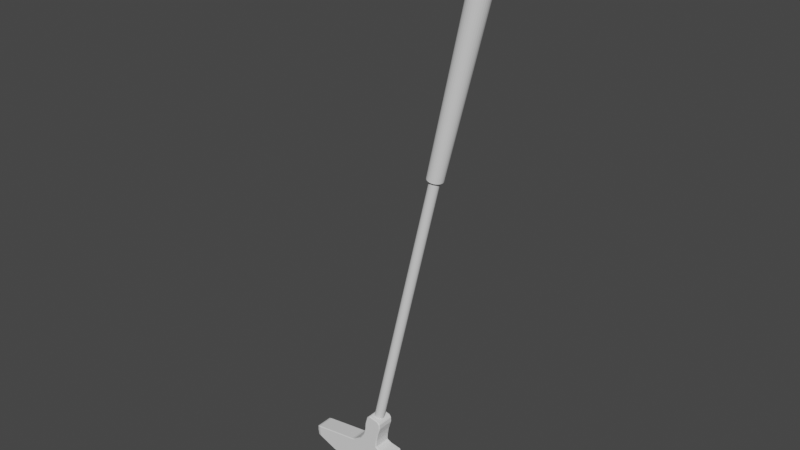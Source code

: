 # Source: mini_golf_club.blend  (saved by Blender 3.6.11; exported with 4.5.12 LTS)
import bpy
from mathutils import Matrix  # noqa: F401  (used for matrix-valued properties, if any)

bpy.ops.wm.read_factory_settings(use_empty=True)
scene = bpy.context.scene
scene.name = 'Scene'

# ---- collections
col_collection = bpy.data.collections.new('Collection'); scene.collection.children.link(col_collection)

# ---- world
world_world = bpy.data.worlds.new('World'); scene.world = world_world
world_world.use_nodes = True; world_world.node_tree.nodes.clear()
_N = world_world.node_tree.nodes; _L = world_world.node_tree.links
n0 = _N.new('ShaderNodeOutputWorld'); n0.name = 'World Output'; n0.location = (300, 300)
n1 = _N.new('ShaderNodeBackground'); n1.name = 'Background'; n1.location = (10, 300)
n1.inputs[0].default_value = (0.05088, 0.05088, 0.05088, 1.0)
_L.new(n1.outputs[0], n0.inputs[0])
n0.is_active_output = True
world_world.color = (0.05088, 0.05088, 0.05088)
world_world.use_sun_shadow = False
world_world.sun_shadow_jitter_overblur = 0.0

# ---- meshes
me_cylinder = bpy.data.meshes.new('Cylinder')
me_cylinder.from_pydata([(-6.48, 0.6127, -27.89), (1.554, 0.6127, 6.284), (-6.363, 0.601, -27.91), (1.672, 0.601, 6.262), (-6.251, 0.5661, -27.93), (1.785, 0.5661, 6.242), (-6.147, 0.5095, -27.95), (1.889, 0.5095, 6.223), (-6.056, 0.4333, -27.97), (1.98, 0.4333, 6.206), (-5.981, 0.3404, -27.99), (2.055, 0.3404, 6.192), (-5.926, 0.2345, -28.0), (2.111, 0.2345, 6.182), (-5.892, 0.1195, -28.01), (2.145, 0.1195, 6.176), (-5.88, -8.882e-16, -28.01), (2.157, 0.0, 6.174), (-5.892, -0.1195, -28.01), (2.145, -0.1195, 6.176), (-5.926, -0.2345, -28.0), (2.111, -0.2345, 6.182), (-5.981, -0.3404, -27.99), (2.055, -0.3404, 6.192), (-6.056, -0.4333, -27.97), (1.98, -0.4333, 6.206), (-6.147, -0.5095, -27.95), (1.889, -0.5095, 6.223), (-6.251, -0.5661, -27.93), (1.785, -0.5661, 6.242), (-6.363, -0.601, -27.91), (1.672, -0.601, 6.262), (-6.48, -0.6127, -27.89), (1.554, -0.6127, 6.284), (-6.597, -0.601, -27.86), (1.436, -0.601, 6.305), (-6.71, -0.5661, -27.84), (1.323, -0.5661, 6.326), (-6.814, -0.5095, -27.82), (1.219, -0.5095, 6.345), (-6.905, -0.4333, -27.8), (1.128, -0.4333, 6.362), (-6.979, -0.3404, -27.78), (1.053, -0.3404, 6.375), (-7.035, -0.2345, -27.77), (0.997, -0.2345, 6.385), (-7.069, -0.1195, -27.77), (0.9627, -0.1195, 6.392), (-7.081, -8.882e-16, -27.76), (0.9511, 0.0, 6.394), (-7.069, 0.1195, -27.77), (0.9627, 0.1195, 6.392), (-7.035, 0.2345, -27.77), (0.997, 0.2345, 6.385), (-6.979, 0.3404, -27.78), (1.053, 0.3404, 6.375), (-6.905, 0.4333, -27.8), (1.128, 0.4333, 6.362), (-6.814, 0.5095, -27.82), (1.219, 0.5095, 6.345), (-6.71, 0.5661, -27.84), (1.323, 0.5661, 6.326), (-6.597, 0.601, -27.86), (1.436, 0.601, 6.305), (8.562, 1.134, 34.64), (8.552, 1.358, 34.4), (8.286, 1.384, 34.45), (8.34, 1.156, 34.68), (8.775, 1.068, 34.6), (8.808, 1.279, 34.36), (8.972, 0.9613, 34.56), (9.043, 1.151, 34.31), (9.144, 0.8175, 34.53), (9.249, 0.9789, 34.28), (9.286, 0.6423, 34.5), (9.419, 0.7691, 34.25), (9.391, 0.4424, 34.49), (9.545, 0.5298, 34.22), (9.456, 0.2256, 34.47), (9.622, 0.2701, 34.21), (9.477, 1.043e-07, 34.47), (9.648, 9.792e-08, 34.2), (9.456, -0.2256, 34.47), (9.622, -0.2701, 34.21), (9.391, -0.4424, 34.49), (9.545, -0.5298, 34.22), (9.286, -0.6423, 34.5), (9.419, -0.7691, 34.25), (9.144, -0.8175, 34.53), (9.249, -0.9789, 34.28), (8.972, -0.9613, 34.56), (9.043, -1.151, 34.31), (8.775, -1.068, 34.6), (8.808, -1.279, 34.36), (8.562, -1.134, 34.64), (8.552, -1.358, 34.4), (8.34, -1.156, 34.68), (8.286, -1.384, 34.45), (8.118, -1.134, 34.72), (8.021, -1.358, 34.5), (7.905, -1.068, 34.76), (7.765, -1.279, 34.55), (7.708, -0.9613, 34.79), (7.53, -1.151, 34.59), (7.536, -0.8175, 34.82), (7.323, -0.9789, 34.63), (7.394, -0.6423, 34.85), (7.154, -0.7691, 34.66), (7.289, -0.4424, 34.87), (7.028, -0.5298, 34.68), (7.225, -0.2256, 34.88), (6.951, -0.2701, 34.7), (7.203, 1.006e-07, 34.89), (6.925, 9.792e-08, 34.7), (7.225, 0.2256, 34.88), (6.951, 0.2701, 34.7), (7.289, 0.4424, 34.87), (7.028, 0.5298, 34.68), (7.394, 0.6423, 34.85), (7.154, 0.7691, 34.66), (7.536, 0.8175, 34.82), (7.323, 0.9789, 34.63), (7.708, 0.9613, 34.79), (7.53, 1.151, 34.59), (7.905, 1.068, 34.76), (7.765, 1.279, 34.55), (8.118, 1.134, 34.72), (8.021, 1.358, 34.5), (1.771, 0.9564, 6.373), (1.716, 0.8293, 6.254), (1.554, 0.8456, 6.284), (1.583, 0.9752, 6.408), (1.951, 0.9009, 6.34), (1.872, 0.7812, 6.226), (2.116, 0.8108, 6.31), (2.016, 0.7031, 6.199), (2.262, 0.6896, 6.284), (2.142, 0.5979, 6.176), (2.381, 0.5418, 6.262), (2.246, 0.4698, 6.157), (2.47, 0.3732, 6.246), (2.322, 0.3236, 6.143), (2.524, 0.1902, 6.236), (2.37, 0.165, 6.135), (2.543, 2.513e-09, 6.232), (2.386, 1.351e-09, 6.132), (2.524, -0.1902, 6.236), (2.37, -0.165, 6.135), (2.47, -0.3732, 6.246), (2.322, -0.3236, 6.143), (2.381, -0.5418, 6.262), (2.246, -0.4698, 6.157), (2.262, -0.6896, 6.284), (2.142, -0.5979, 6.176), (2.116, -0.8108, 6.31), (2.016, -0.7031, 6.199), (1.951, -0.9009, 6.34), (1.872, -0.7812, 6.226), (1.771, -0.9564, 6.373), (1.716, -0.8293, 6.254), (1.583, -0.9752, 6.408), (1.554, -0.8456, 6.284), (1.396, -0.9564, 6.442), (1.392, -0.8293, 6.313), (1.216, -0.9009, 6.475), (1.236, -0.7812, 6.342), (1.051, -0.8108, 6.505), (1.092, -0.7031, 6.368), (0.9052, -0.6896, 6.531), (0.9657, -0.5979, 6.391), (0.7859, -0.5418, 6.553), (0.8623, -0.4698, 6.41), (0.6972, -0.3732, 6.569), (0.7854, -0.3236, 6.424), (0.6426, -0.1902, 6.579), (0.7381, -0.165, 6.433), (0.6242, 2.513e-09, 6.583), (0.7221, 1.351e-09, 6.436), (0.6426, 0.1902, 6.579), (0.7381, 0.165, 6.433), (0.6972, 0.3732, 6.569), (0.7854, 0.3236, 6.424), (0.7859, 0.5418, 6.553), (0.8623, 0.4698, 6.41), (0.9052, 0.6896, 6.531), (0.9657, 0.5979, 6.391), (1.051, 0.8108, 6.505), (1.092, 0.7031, 6.368), (1.216, 0.9009, 6.475), (1.236, 0.7812, 6.342), (1.396, 0.9564, 6.442), (1.392, 0.8293, 6.313)], [], [(0, 1, 3, 2), (2, 3, 5, 4), (4, 5, 7, 6), (6, 7, 9, 8), (8, 9, 11, 10), (10, 11, 13, 12), (12, 13, 15, 14), (14, 15, 17, 16), (16, 17, 19, 18), (18, 19, 21, 20), (20, 21, 23, 22), (22, 23, 25, 24), (24, 25, 27, 26), (26, 27, 29, 28), (28, 29, 31, 30), (30, 31, 33, 32), (32, 33, 35, 34), (34, 35, 37, 36), (36, 37, 39, 38), (38, 39, 41, 40), (40, 41, 43, 42), (42, 43, 45, 44), (44, 45, 47, 46), (46, 47, 49, 48), (48, 49, 51, 50), (50, 51, 53, 52), (52, 53, 55, 54), (54, 55, 57, 56), (56, 57, 59, 58), (58, 59, 61, 60), (136, 134, 71, 73), (60, 61, 63, 62), (62, 63, 1, 0), (0, 2, 4, 6, 8, 10, 12, 14, 16, 18, 20, 22, 24, 26, 28, 30, 32, 34, 36, 38, 40, 42, 44, 46, 48, 50, 52, 54, 56, 58, 60, 62), (172, 170, 107, 109), (154, 152, 89, 91), (170, 168, 105, 107), (190, 188, 125, 127), (146, 144, 81, 83), (164, 162, 99, 101), (182, 180, 117, 119), (138, 136, 73, 75), (156, 154, 91, 93), (174, 172, 109, 111), (148, 146, 83, 85), (166, 164, 101, 103), (184, 182, 119, 121), (140, 138, 75, 77), (158, 156, 93, 95), (176, 174, 111, 113), (132, 128, 65, 69), (134, 132, 69, 71), (150, 148, 85, 87), (168, 166, 103, 105), (186, 184, 121, 123), (142, 140, 77, 79), (160, 158, 95, 97), (178, 176, 113, 115), (3, 1, 130, 129), (152, 150, 87, 89), (43, 41, 169, 171), (188, 186, 123, 125), (144, 142, 79, 81), (162, 160, 97, 99), (180, 178, 115, 117), (131, 190, 127, 66), (17, 15, 143, 145), (45, 43, 171, 173), (19, 17, 145, 147), (47, 45, 173, 175), (21, 19, 147, 149), (49, 47, 175, 177), (23, 21, 149, 151), (51, 49, 177, 179), (25, 23, 151, 153), (53, 51, 179, 181), (27, 25, 153, 155), (55, 53, 181, 183), (29, 27, 155, 157), (57, 55, 183, 185), (31, 29, 157, 159), (64, 67, 126, 124, 122, 120, 118, 116, 114, 112, 110, 108, 106, 104, 102, 100, 98, 96, 94, 92, 90, 88, 86, 84, 82, 80, 78, 76, 74, 72, 70, 68), (59, 57, 185, 187), (33, 31, 159, 161), (1, 63, 191, 130), (61, 59, 187, 189), (35, 33, 161, 163), (9, 7, 135, 137), (63, 61, 189, 191), (37, 35, 163, 165), (11, 9, 137, 139), (39, 37, 165, 167), (13, 11, 139, 141), (7, 5, 133, 135), (41, 39, 167, 169), (15, 13, 141, 143), (65, 66, 67, 64), (69, 65, 64, 68), (71, 69, 68, 70), (73, 71, 70, 72), (75, 73, 72, 74), (77, 75, 74, 76), (79, 77, 76, 78), (81, 79, 78, 80), (83, 81, 80, 82), (85, 83, 82, 84), (87, 85, 84, 86), (89, 87, 86, 88), (91, 89, 88, 90), (93, 91, 90, 92), (95, 93, 92, 94), (97, 95, 94, 96), (99, 97, 96, 98), (101, 99, 98, 100), (103, 101, 100, 102), (105, 103, 102, 104), (107, 105, 104, 106), (109, 107, 106, 108), (111, 109, 108, 110), (113, 111, 110, 112), (115, 113, 112, 114), (117, 115, 114, 116), (119, 117, 116, 118), (121, 119, 118, 120), (123, 121, 120, 122), (125, 123, 122, 124), (127, 125, 124, 126), (66, 127, 126, 67), (5, 3, 129, 133), (129, 130, 131, 128), (133, 129, 128, 132), (135, 133, 132, 134), (137, 135, 134, 136), (139, 137, 136, 138), (141, 139, 138, 140), (143, 141, 140, 142), (145, 143, 142, 144), (147, 145, 144, 146), (149, 147, 146, 148), (151, 149, 148, 150), (153, 151, 150, 152), (155, 153, 152, 154), (157, 155, 154, 156), (159, 157, 156, 158), (161, 159, 158, 160), (163, 161, 160, 162), (165, 163, 162, 164), (167, 165, 164, 166), (169, 167, 166, 168), (171, 169, 168, 170), (173, 171, 170, 172), (175, 173, 172, 174), (177, 175, 174, 176), (179, 177, 176, 178), (181, 179, 178, 180), (183, 181, 180, 182), (185, 183, 182, 184), (187, 185, 184, 186), (189, 187, 186, 188), (191, 189, 188, 190), (130, 191, 190, 131), (128, 131, 66, 65)])
_uv = me_cylinder.uv_layers.new(name='UVMap')
_uv.uv.foreach_set('vector', [1.0, 0.5, 1.0, 1.0, 0.9688, 1.0, 0.9688, 0.5, 0.9688, 0.5, 0.9688, 1.0, 0.9375, 1.0, 0.9375, 0.5, 0.9375, 0.5, 0.9375, 1.0, 0.9062, 1.0, 0.9062, 0.5, 0.9062, 0.5, 0.9062, 1.0, 0.875, 1.0, 0.875, 0.5, 0.875, 0.5, 0.875, 1.0, 0.8438, 1.0, 0.8438, 0.5, 0.8438, 0.5, 0.8438, 1.0, 0.8125, 1.0, 0.8125, 0.5, 0.8125, 0.5, 0.8125, 1.0, 0.7812, 1.0, 0.7812, 0.5, 0.7812, 0.5, 0.7812, 1.0, 0.75, 1.0, 0.75, 0.5, 0.75, 0.5, 0.75, 1.0, 0.7188, 1.0, 0.7188, 0.5, 0.7188, 0.5, 0.7188, 1.0, 0.6875, 1.0, 0.6875, 0.5, 0.6875, 0.5, 0.6875, 1.0, 0.6562, 1.0, 0.6562, 0.5, 0.6562, 0.5, 0.6562, 1.0, 0.625, 1.0, 0.625, 0.5, 0.625, 0.5, 0.625, 1.0, 0.5938, 1.0, 0.5938, 0.5, 0.5938, 0.5, 0.5938, 1.0, 0.5625, 1.0, 0.5625, 0.5, 0.5625, 0.5, 0.5625, 1.0, 0.5312, 1.0, 0.5312, 0.5, 0.5312, 0.5, 0.5312, 1.0, 0.5, 1.0, 0.5, 0.5, 0.5, 0.5, 0.5, 1.0, 0.4688, 1.0, 0.4688, 0.5, 0.4688, 0.5, 0.4688, 1.0, 0.4375, 1.0, 0.4375, 0.5, 0.4375, 0.5, 0.4375, 1.0, 0.4062, 1.0, 0.4062, 0.5, 0.4062, 0.5, 0.4062, 1.0, 0.375, 1.0, 0.375, 0.5, 0.375, 0.5, 0.375, 1.0, 0.3438, 1.0, 0.3438, 0.5, 0.3438, 0.5, 0.3438, 1.0, 0.3125, 1.0, 0.3125, 0.5, 0.3125, 0.5, 0.3125, 1.0, 0.2812, 1.0, 0.2812, 0.5, 0.2812, 0.5, 0.2812, 1.0, 0.25, 1.0, 0.25, 0.5, 0.25, 0.5, 0.25, 1.0, 0.2188, 1.0, 0.2188, 0.5, 0.2188, 0.5, 0.2188, 1.0, 0.1875, 1.0, 0.1875, 0.5, 0.1875, 0.5, 0.1875, 1.0, 0.1562, 1.0, 0.1562, 0.5, 0.1562, 0.5, 0.1562, 1.0, 0.125, 1.0, 0.125, 0.5, 0.125, 0.5, 0.125, 1.0, 0.09375, 1.0, 0.09375, 0.5, 0.09375, 0.5, 0.09375, 1.0, 0.0625, 1.0, 0.0625, 0.5, 0.875, 1.0, 0.9062, 1.0, 0.9062, 1.0, 0.875, 1.0, 0.0625, 0.5, 0.0625, 1.0, 0.03125, 1.0, 0.03125, 0.5, 0.03125, 0.5, 0.03125, 1.0, 0.0, 1.0, 0.0, 0.5, 0.75, 0.49, 0.7968, 0.4854, 0.8418, 0.4717, 0.8833, 0.4496, 0.9197, 0.4197, 0.9496, 0.3833, 0.9717, 0.3418, 0.9854, 0.2968, 0.99, 0.25, 0.9854, 0.2032, 0.9717, 0.1582, 0.9496, 0.1167, 0.9197, 0.08029, 0.8833, 0.05045, 0.8418, 0.02827, 0.7968, 0.01461, 0.75, 0.01, 0.7032, 0.01461, 0.6582, 0.02827, 0.6167, 0.05045, 0.5803, 0.08029, 0.5504, 0.1167, 0.5283, 0.1582, 0.5146, 0.2032, 0.51, 0.25, 0.5146, 0.2968, 0.5283, 0.3418, 0.5504, 0.3833, 0.5803, 0.4197, 0.6167, 0.4496, 0.6582, 0.4717, 0.7032, 0.4854, 0.3125, 1.0, 0.3438, 1.0, 0.3438, 1.0, 0.3125, 1.0, 0.5938, 1.0, 0.625, 1.0, 0.625, 1.0, 0.5938, 1.0, 0.3438, 1.0, 0.375, 1.0, 0.375, 1.0, 0.3438, 1.0, 0.03125, 1.0, 0.0625, 1.0, 0.0625, 1.0, 0.03125, 1.0, 0.7188, 1.0, 0.75, 1.0, 0.75, 1.0, 0.7188, 1.0, 0.4375, 1.0, 0.4688, 1.0, 0.4688, 1.0, 0.4375, 1.0, 0.1562, 1.0, 0.1875, 1.0, 0.1875, 1.0, 0.1562, 1.0, 0.8438, 1.0, 0.875, 1.0, 0.875, 1.0, 0.8438, 1.0, 0.5625, 1.0, 0.5938, 1.0, 0.5938, 1.0, 0.5625, 1.0, 0.2812, 1.0, 0.3125, 1.0, 0.3125, 1.0, 0.2812, 1.0, 0.6875, 1.0, 0.7188, 1.0, 0.7188, 1.0, 0.6875, 1.0, 0.4062, 1.0, 0.4375, 1.0, 0.4375, 1.0, 0.4062, 1.0, 0.125, 1.0, 0.1562, 1.0, 0.1562, 1.0, 0.125, 1.0, 0.8125, 1.0, 0.8438, 1.0, 0.8438, 1.0, 0.8125, 1.0, 0.5312, 1.0, 0.5625, 1.0, 0.5625, 1.0, 0.5312, 1.0, 0.25, 1.0, 0.2812, 1.0, 0.2812, 1.0, 0.25, 1.0, 0.9375, 1.0, 0.9688, 1.0, 0.9688, 1.0, 0.9375, 1.0, 0.9062, 1.0, 0.9375, 1.0, 0.9375, 1.0, 0.9062, 1.0, 0.6562, 1.0, 0.6875, 1.0, 0.6875, 1.0, 0.6562, 1.0, 0.375, 1.0, 0.4062, 1.0, 0.4062, 1.0, 0.375, 1.0, 0.09375, 1.0, 0.125, 1.0, 0.125, 1.0, 0.09375, 1.0, 0.7812, 1.0, 0.8125, 1.0, 0.8125, 1.0, 0.7812, 1.0, 0.5, 1.0, 0.5312, 1.0, 0.5312, 1.0, 0.5, 1.0, 0.2188, 1.0, 0.25, 1.0, 0.25, 1.0, 0.2188, 1.0, 0.9688, 1.0, 1.0, 1.0, 1.0, 1.0, 0.9688, 1.0, 0.625, 1.0, 0.6562, 1.0, 0.6562, 1.0, 0.625, 1.0, 0.3438, 1.0, 0.375, 1.0, 0.375, 1.0, 0.3438, 1.0, 0.0625, 1.0, 0.09375, 1.0, 0.09375, 1.0, 0.0625, 1.0, 0.75, 1.0, 0.7812, 1.0, 0.7812, 1.0, 0.75, 1.0, 0.4688, 1.0, 0.5, 1.0, 0.5, 1.0, 0.4688, 1.0, 0.1875, 1.0, 0.2188, 1.0, 0.2188, 1.0, 0.1875, 1.0, 0.0, 1.0, 0.03125, 1.0, 0.03125, 1.0, 0.0, 1.0, 0.75, 1.0, 0.7812, 1.0, 0.7812, 1.0, 0.75, 1.0, 0.3125, 1.0, 0.3438, 1.0, 0.3438, 1.0, 0.3125, 1.0, 0.7188, 1.0, 0.75, 1.0, 0.75, 1.0, 0.7188, 1.0, 0.2812, 1.0, 0.3125, 1.0, 0.3125, 1.0, 0.2812, 1.0, 0.6875, 1.0, 0.7188, 1.0, 0.7188, 1.0, 0.6875, 1.0, 0.25, 1.0, 0.2812, 1.0, 0.2812, 1.0, 0.25, 1.0, 0.6562, 1.0, 0.6875, 1.0, 0.6875, 1.0, 0.6562, 1.0, 0.2188, 1.0, 0.25, 1.0, 0.25, 1.0, 0.2188, 1.0, 0.625, 1.0, 0.6562, 1.0, 0.6562, 1.0, 0.625, 1.0, 0.1875, 1.0, 0.2188, 1.0, 0.2188, 1.0, 0.1875, 1.0, 0.5938, 1.0, 0.625, 1.0, 0.625, 1.0, 0.5938, 1.0, 0.1562, 1.0, 0.1875, 1.0, 0.1875, 1.0, 0.1562, 1.0, 0.5625, 1.0, 0.5938, 1.0, 0.5938, 1.0, 0.5625, 1.0, 0.125, 1.0, 0.1562, 1.0, 0.1562, 1.0, 0.125, 1.0, 0.5312, 1.0, 0.5625, 1.0, 0.5625, 1.0, 0.5312, 1.0, 0.289, 0.4461, 0.25, 0.45, 0.211, 0.4461, 0.1735, 0.4347, 0.1389, 0.4163, 0.1086, 0.3914, 0.08374, 0.3611, 0.06526, 0.3265, 0.05388, 0.289, 0.05004, 0.25, 0.05388, 0.211, 0.06526, 0.1735, 0.08374, 0.1389, 0.1086, 0.1086, 0.1389, 0.08374, 0.1735, 0.06526, 0.211, 0.05388, 0.25, 0.05004, 0.289, 0.05388, 0.3265, 0.06526, 0.3611, 0.08374, 0.3914, 0.1086, 0.4163, 0.1389, 0.4347, 0.1735, 0.4461, 0.211, 0.45, 0.25, 0.4461, 0.289, 0.4347, 0.3265, 0.4163, 0.3611, 0.3914, 0.3914, 0.3611, 0.4163, 0.3265, 0.4347, 0.09375, 1.0, 0.125, 1.0, 0.125, 1.0, 0.09375, 1.0, 0.5, 1.0, 0.5312, 1.0, 0.5312, 1.0, 0.5, 1.0, 0.0, 1.0, 0.03125, 1.0, 0.03125, 1.0, 0.0, 1.0, 0.0625, 1.0, 0.09375, 1.0, 0.09375, 1.0, 0.0625, 1.0, 0.4688, 1.0, 0.5, 1.0, 0.5, 1.0, 0.4688, 1.0, 0.875, 1.0, 0.9062, 1.0, 0.9062, 1.0, 0.875, 1.0, 0.03125, 1.0, 0.0625, 1.0, 0.0625, 1.0, 0.03125, 1.0, 0.4375, 1.0, 0.4688, 1.0, 0.4688, 1.0, 0.4375, 1.0, 0.8438, 1.0, 0.875, 1.0, 0.875, 1.0, 0.8438, 1.0, 0.4062, 1.0, 0.4375, 1.0, 0.4375, 1.0, 0.4062, 1.0, 0.8125, 1.0, 0.8438, 1.0, 0.8438, 1.0, 0.8125, 1.0, 0.9062, 1.0, 0.9375, 1.0, 0.9375, 1.0, 0.9062, 1.0, 0.375, 1.0, 0.4062, 1.0, 0.4062, 1.0, 0.375, 1.0, 0.7812, 1.0, 0.8125, 1.0, 0.8125, 1.0, 0.7812, 1.0, 0.2946, 0.4856, 0.25, 0.49, 0.25, 0.45, 0.289, 0.4461, 0.3398, 0.4723, 0.2968, 0.4854, 0.289, 0.4461, 0.3265, 0.4347, 0.3816, 0.4505, 0.3418, 0.4717, 0.3265, 0.4347, 0.3611, 0.4163, 0.4184, 0.4208, 0.3833, 0.4496, 0.3611, 0.4163, 0.3914, 0.3914, 0.4487, 0.3844, 0.4197, 0.4197, 0.3914, 0.3914, 0.4163, 0.3611, 0.4712, 0.3428, 0.4496, 0.3833, 0.4163, 0.3611, 0.4347, 0.3265, 0.4852, 0.2975, 0.4717, 0.3418, 0.4347, 0.3265, 0.4461, 0.289, 0.49, 0.2503, 0.4854, 0.2968, 0.4461, 0.289, 0.45, 0.25, 0.4854, 0.2032, 0.49, 0.2497, 0.45, 0.25, 0.4461, 0.211, 0.4717, 0.1582, 0.4852, 0.2025, 0.4461, 0.211, 0.4347, 0.1735, 0.4496, 0.1167, 0.4712, 0.1572, 0.4347, 0.1735, 0.4163, 0.1389, 0.4197, 0.08029, 0.4487, 0.1156, 0.4163, 0.1389, 0.3914, 0.1086, 0.3833, 0.05045, 0.4184, 0.07921, 0.3914, 0.1086, 0.3611, 0.08374, 0.3418, 0.02827, 0.3816, 0.04953, 0.3611, 0.08374, 0.3265, 0.06526, 0.2968, 0.01461, 0.3398, 0.02766, 0.3265, 0.06526, 0.289, 0.05388, 0.25, 0.01, 0.2946, 0.0144, 0.289, 0.05388, 0.25, 0.05004, 0.2032, 0.01461, 0.2478, 0.01022, 0.25, 0.05004, 0.211, 0.05388, 0.1582, 0.02827, 0.2012, 0.01523, 0.211, 0.05388, 0.1735, 0.06526, 0.1167, 0.05045, 0.1564, 0.02919, 0.1735, 0.06526, 0.1389, 0.08374, 0.08029, 0.08029, 0.1153, 0.05154, 0.1389, 0.08374, 0.1086, 0.1086, 0.05045, 0.1167, 0.07939, 0.08139, 0.1086, 0.1086, 0.08374, 0.1389, 0.02827, 0.1582, 0.04994, 0.1176, 0.08374, 0.1389, 0.06526, 0.1735, 0.01461, 0.2032, 0.02807, 0.1588, 0.06526, 0.1735, 0.05388, 0.211, 0.01, 0.25, 0.01459, 0.2034, 0.05388, 0.211, 0.05004, 0.25, 0.01459, 0.2966, 0.01, 0.25, 0.05004, 0.25, 0.05388, 0.289, 0.02807, 0.3412, 0.01461, 0.2968, 0.05388, 0.289, 0.06526, 0.3265, 0.04994, 0.3824, 0.02827, 0.3418, 0.06526, 0.3265, 0.08374, 0.3611, 0.07939, 0.4186, 0.05045, 0.3833, 0.08374, 0.3611, 0.1086, 0.3914, 0.1153, 0.4485, 0.08029, 0.4197, 0.1086, 0.3914, 0.1389, 0.4163, 0.1564, 0.4708, 0.1167, 0.4496, 0.1389, 0.4163, 0.1735, 0.4347, 0.2012, 0.4848, 0.1582, 0.4717, 0.1735, 0.4347, 0.211, 0.4461, 0.2478, 0.4898, 0.2032, 0.4854, 0.211, 0.4461, 0.25, 0.45, 0.9375, 1.0, 0.9688, 1.0, 0.9688, 1.0, 0.9375, 1.0, 0.9688, 1.0, 1.0, 1.0, 1.0, 1.0, 0.9688, 1.0, 0.9375, 1.0, 0.9688, 1.0, 0.9688, 1.0, 0.9375, 1.0, 0.9062, 1.0, 0.9375, 1.0, 0.9375, 1.0, 0.9062, 1.0, 0.875, 1.0, 0.9062, 1.0, 0.9062, 1.0, 0.875, 1.0, 0.8438, 1.0, 0.875, 1.0, 0.875, 1.0, 0.8438, 1.0, 0.8125, 1.0, 0.8438, 1.0, 0.8438, 1.0, 0.8125, 1.0, 0.7812, 1.0, 0.8125, 1.0, 0.8125, 1.0, 0.7812, 1.0, 0.75, 1.0, 0.7812, 1.0, 0.7812, 1.0, 0.75, 1.0, 0.7188, 1.0, 0.75, 1.0, 0.75, 1.0, 0.7188, 1.0, 0.6875, 1.0, 0.7188, 1.0, 0.7188, 1.0, 0.6875, 1.0, 0.6562, 1.0, 0.6875, 1.0, 0.6875, 1.0, 0.6562, 1.0, 0.625, 1.0, 0.6562, 1.0, 0.6562, 1.0, 0.625, 1.0, 0.5938, 1.0, 0.625, 1.0, 0.625, 1.0, 0.5938, 1.0, 0.5625, 1.0, 0.5938, 1.0, 0.5938, 1.0, 0.5625, 1.0, 0.5312, 1.0, 0.5625, 1.0, 0.5625, 1.0, 0.5312, 1.0, 0.5, 1.0, 0.5312, 1.0, 0.5312, 1.0, 0.5, 1.0, 0.4688, 1.0, 0.5, 1.0, 0.5, 1.0, 0.4688, 1.0, 0.4375, 1.0, 0.4688, 1.0, 0.4688, 1.0, 0.4375, 1.0, 0.4062, 1.0, 0.4375, 1.0, 0.4375, 1.0, 0.4062, 1.0, 0.375, 1.0, 0.4062, 1.0, 0.4062, 1.0, 0.375, 1.0, 0.3438, 1.0, 0.375, 1.0, 0.375, 1.0, 0.3438, 1.0, 0.3125, 1.0, 0.3438, 1.0, 0.3438, 1.0, 0.3125, 1.0, 0.2812, 1.0, 0.3125, 1.0, 0.3125, 1.0, 0.2812, 1.0, 0.25, 1.0, 0.2812, 1.0, 0.2812, 1.0, 0.25, 1.0, 0.2188, 1.0, 0.25, 1.0, 0.25, 1.0, 0.2188, 1.0, 0.1875, 1.0, 0.2188, 1.0, 0.2188, 1.0, 0.1875, 1.0, 0.1562, 1.0, 0.1875, 1.0, 0.1875, 1.0, 0.1562, 1.0, 0.125, 1.0, 0.1562, 1.0, 0.1562, 1.0, 0.125, 1.0, 0.09375, 1.0, 0.125, 1.0, 0.125, 1.0, 0.09375, 1.0, 0.0625, 1.0, 0.09375, 1.0, 0.09375, 1.0, 0.0625, 1.0, 0.03125, 1.0, 0.0625, 1.0, 0.0625, 1.0, 0.03125, 1.0, 0.0, 1.0, 0.03125, 1.0, 0.03125, 1.0, 0.0, 1.0, 0.9688, 1.0, 1.0, 1.0, 1.0, 1.0, 0.9688, 1.0])
me_cylinder.update()
me_cube_001 = bpy.data.meshes.new('Cube.001')
me_cube_001.from_pydata([(3.062, -0.8969, 0.0907), (3.303, -0.8969, 0.1249), (3.166, -0.9971, 0.1539), (2.395, -0.9986, 2.692), (2.674, -0.9986, 2.826), (2.449, -0.8969, 2.79), (2.188, -0.8969, 2.716), (3.303, 0.8969, 0.1249), (3.062, 0.8969, 0.0907), (3.166, 0.9971, 0.1539), (2.449, 0.8969, 2.79), (2.674, 0.9986, 2.826), (2.395, 0.9986, 2.692), (2.188, 0.8969, 2.716), (4.902, -0.8969, 0.556), (5.085, -0.8969, 0.627), (4.969, -0.9971, 0.6319), (6.128, -0.8969, 3.037), (5.886, -0.9986, 3.042), (6.097, -0.9986, 2.953), (6.267, -0.8969, 2.999), (4.902, 0.8969, 0.556), (4.969, 0.9971, 0.6319), (5.085, 0.8969, 0.627), (5.886, 0.9986, 3.042), (6.128, 0.8969, 3.037), (6.267, 0.8969, 2.999), (6.097, 0.9986, 2.953), (-0.3223, -0.8969, -0.1197), (0.3752, -0.9986, -5.18e-05), (-0.3202, -0.9986, -0.009487), (-0.5943, -0.8969, -0.08868), (-2.666, -0.8969, 0.7243), (-2.244, -0.9986, 0.7544), (-2.448, -0.9986, 0.8689), (-2.786, -0.8969, 0.8273), (-2.866, -0.8969, 1.288), (-2.528, -0.9986, 1.323), (-2.538, -0.9986, 1.447), (-2.876, -0.8969, 1.411), (-2.637, -0.8969, 2.012), (-2.875, -0.8969, 1.916), (-2.493, -0.9986, 1.95), (-0.9841, -0.9986, 2.192), (-2.637, 0.8969, 2.012), (-0.9841, 0.9986, 2.192), (-2.493, 0.9986, 1.95), (-2.875, 0.8969, 1.916), (-2.876, 0.8969, 1.411), (-2.538, 0.9986, 1.447), (-2.528, 0.9986, 1.323), (-2.866, 0.8969, 1.288), (-2.786, 0.8969, 0.8273), (-2.448, 0.9986, 0.8689), (-2.244, 0.9986, 0.7544), (-2.666, 0.8969, 0.7243), (-0.3223, 0.8969, -0.1197), (-0.5943, 0.8969, -0.08868), (-0.3202, 0.9986, -0.009487), (0.3752, 0.9986, -5.18e-05), (6.724, 0.9986, 2.836), (7.325, 0.8969, 2.853), (7.414, 0.8969, 2.785), (7.066, 0.9986, 2.757), (7.077, 0.9986, 2.463), (7.415, 0.8969, 2.499), (7.415, 0.8969, 2.387), (7.078, 0.9986, 2.35), (7.077, 0.9986, 2.057), (7.414, 0.8969, 2.099), (7.363, 0.8969, 1.997), (6.979, 0.9986, 1.93), (6.25, 0.9986, 1.319), (6.609, 0.9986, 1.516), (6.884, 0.8969, 1.556), (6.734, 0.8969, 1.461), (7.325, -0.8969, 2.853), (6.724, -0.9986, 2.836), (7.066, -0.9986, 2.757), (7.414, -0.8969, 2.785), (7.415, -0.8969, 2.499), (7.077, -0.9986, 2.463), (7.078, -0.9986, 2.35), (7.415, -0.8969, 2.387), (7.414, -0.8969, 2.099), (7.077, -0.9986, 2.057), (6.979, -0.9986, 1.93), (7.363, -0.8969, 1.997), (6.734, -0.8969, 1.461), (6.884, -0.8969, 1.556), (6.609, -0.9986, 1.516), (6.25, -0.9986, 1.319), (4.671, -0.8969, 6.821), (4.752, -0.9971, 6.797), (4.788, -0.8969, 6.844), (4.671, 0.8969, 6.821), (4.788, 0.8969, 6.844), (4.752, 0.9971, 6.797), (5.921, -0.8969, 6.585), (5.808, -0.8969, 6.638), (5.832, -0.9971, 6.583), (5.832, 0.9971, 6.583), (5.808, 0.8969, 6.638), (5.921, 0.8969, 6.585), (5.686, 0.8969, 3.234), (5.564, 0.9986, 3.212), (5.525, 0.9986, 3.333), (5.634, 0.8969, 3.328), (5.678, 0.8969, 4.004), (5.582, 0.9986, 4.01), (5.6, 0.9986, 4.145), (5.697, 0.8969, 4.139), (5.839, 0.8969, 4.833), (5.743, 0.9986, 4.833), (5.778, 0.9986, 4.972), (5.875, 0.8969, 4.969), (6.118, 0.8969, 5.744), (6.012, 0.9986, 5.735), (6.037, 0.9986, 5.867), (6.138, 0.8969, 5.874), (6.087, 0.8969, 6.416), (6.128, 0.8969, 6.315), (6.032, 0.9986, 6.326), (5.953, 0.9986, 6.446), (6.087, -0.8969, 6.416), (5.953, -0.9986, 6.446), (6.032, -0.9986, 6.326), (6.128, -0.8969, 6.315), (6.138, -0.8969, 5.874), (6.037, -0.9986, 5.867), (6.012, -0.9986, 5.735), (6.118, -0.8969, 5.744), (5.875, -0.8969, 4.969), (5.778, -0.9986, 4.972), (5.743, -0.9986, 4.833), (5.839, -0.8969, 4.833), (5.697, -0.8969, 4.139), (5.6, -0.9986, 4.145), (5.582, -0.9986, 4.01), (5.678, -0.8969, 4.004), (5.686, -0.8969, 3.234), (5.634, -0.8969, 3.328), (5.525, -0.9986, 3.333), (5.564, -0.9986, 3.212), (3.265, -0.8969, 3.346), (3.385, -0.9986, 3.323), (3.492, -0.9986, 3.449), (3.37, -0.8969, 3.45), (3.837, -0.8969, 4.124), (3.937, -0.9986, 4.112), (3.994, -0.9986, 4.242), (3.897, -0.8969, 4.248), (4.076, -0.8969, 4.848), (4.172, -0.9986, 4.845), (4.194, -0.9986, 4.978), (4.099, -0.8969, 4.978), (4.142, -0.8969, 5.622), (4.243, -0.9986, 5.628), (4.27, -0.9986, 5.766), (4.166, -0.8969, 5.757), (4.439, -0.8969, 6.604), (4.377, -0.8969, 6.497), (4.473, -0.9986, 6.487), (4.553, -0.9986, 6.602), (4.439, 0.8969, 6.604), (4.553, 0.9986, 6.602), (4.473, 0.9986, 6.487), (4.377, 0.8969, 6.497), (4.166, 0.8969, 5.757), (4.27, 0.9986, 5.766), (4.243, 0.9986, 5.628), (4.142, 0.8969, 5.622), (4.099, 0.8969, 4.978), (4.194, 0.9986, 4.978), (4.172, 0.9986, 4.845), (4.076, 0.8969, 4.848), (3.897, 0.8969, 4.248), (3.994, 0.9986, 4.242), (3.937, 0.9986, 4.112), (3.837, 0.8969, 4.124), (3.265, 0.8969, 3.346), (3.37, 0.8969, 3.45), (3.492, 0.9986, 3.449), (3.385, 0.9986, 3.323)], [], [(4, 18, 143, 145), (23, 75, 88, 15), (31, 32, 55, 57), (40, 6, 13, 44), (16, 91, 29, 2), (141, 107, 108, 139), (77, 19, 3, 43), (35, 36, 51, 52), (39, 41, 47, 48), (49, 46, 63, 64), (17, 25, 104, 140), (164, 160, 92, 95), (74, 70, 87, 89), (69, 66, 83, 84), (24, 11, 183, 105), (65, 62, 79, 80), (58, 54, 71, 73), (53, 50, 67, 68), (7, 21, 14, 1), (90, 86, 33, 30), (85, 82, 37, 34), (81, 78, 42, 38), (163, 125, 100, 93), (102, 96, 94, 99), (123, 165, 97, 101), (124, 120, 103, 98), (45, 12, 27, 60), (136, 111, 112, 135), (132, 115, 116, 131), (128, 119, 121, 127), (158, 129, 126, 162), (10, 5, 144, 180), (181, 147, 148, 179), (146, 142, 138, 149), (150, 137, 134, 153), (154, 133, 130, 157), (9, 59, 72, 22), (176, 151, 152, 175), (172, 155, 156, 171), (168, 159, 161, 167), (61, 26, 20, 76), (106, 182, 178, 109), (110, 177, 174, 113), (114, 173, 170, 117), (118, 169, 166, 122), (0, 1, 2), (3, 4, 5, 6), (7, 8, 9), (10, 11, 12, 13), (14, 15, 16), (17, 18, 19, 20), (21, 22, 23), (24, 25, 26, 27), (28, 29, 30, 31), (32, 33, 34, 35), (36, 37, 38, 39), (40, 41, 42, 43), (44, 45, 46, 47), (48, 49, 50, 51), (52, 53, 54, 55), (56, 57, 58, 59), (60, 61, 62, 63), (64, 65, 66, 67), (68, 69, 70, 71), (72, 73, 74, 75), (76, 77, 78, 79), (80, 81, 82, 83), (84, 85, 86, 87), (88, 89, 90, 91), (92, 93, 94), (95, 96, 97), (98, 99, 100), (101, 102, 103), (104, 105, 106, 107), (108, 109, 110, 111), (112, 113, 114, 115), (116, 117, 118, 119), (120, 121, 122, 123), (124, 125, 126, 127), (128, 129, 130, 131), (132, 133, 134, 135), (136, 137, 138, 139), (140, 141, 142, 143), (144, 145, 146, 147), (148, 149, 150, 151), (152, 153, 154, 155), (156, 157, 158, 159), (160, 161, 162, 163), (164, 165, 166, 167), (168, 169, 170, 171), (172, 173, 174, 175), (176, 177, 178, 179), (180, 181, 182, 183), (7, 1, 0, 8), (43, 3, 6, 40), (5, 10, 13, 6), (59, 9, 8, 56), (21, 7, 9, 22), (11, 24, 27, 12), (75, 23, 22, 72), (14, 21, 23, 15), (25, 17, 20, 26), (91, 16, 15, 88), (1, 14, 16, 2), (18, 4, 3, 19), (2, 29, 28, 0), (30, 33, 32, 31), (34, 37, 36, 35), (38, 42, 41, 39), (12, 45, 44, 13), (46, 49, 48, 47), (50, 53, 52, 51), (54, 58, 57, 55), (26, 61, 60, 27), (62, 65, 64, 63), (66, 69, 68, 67), (70, 74, 73, 71), (19, 77, 76, 20), (78, 81, 80, 79), (82, 85, 84, 83), (86, 90, 89, 87), (90, 30, 29, 91), (85, 34, 33, 86), (81, 38, 37, 82), (77, 43, 42, 78), (74, 89, 88, 75), (69, 84, 87, 70), (65, 80, 83, 66), (61, 76, 79, 62), (58, 73, 72, 59), (53, 68, 71, 54), (49, 64, 67, 50), (45, 60, 63, 46), (31, 57, 56, 28), (35, 52, 55, 32), (39, 48, 51, 36), (40, 44, 47, 41), (94, 96, 95, 92), (96, 102, 101, 97), (102, 99, 98, 103), (99, 94, 93, 100), (123, 101, 103, 120), (143, 18, 17, 140), (163, 93, 92, 160), (183, 11, 10, 180), (24, 105, 104, 25), (106, 109, 108, 107), (110, 113, 112, 111), (114, 117, 116, 115), (118, 122, 121, 119), (100, 125, 124, 98), (126, 129, 128, 127), (130, 133, 132, 131), (134, 137, 136, 135), (138, 142, 141, 139), (4, 145, 144, 5), (146, 149, 148, 147), (150, 153, 152, 151), (154, 157, 156, 155), (158, 162, 161, 159), (97, 165, 164, 95), (166, 169, 168, 167), (170, 173, 172, 171), (174, 177, 176, 175), (178, 182, 181, 179), (182, 106, 105, 183), (177, 110, 109, 178), (173, 114, 113, 174), (169, 118, 117, 170), (165, 123, 122, 166), (142, 146, 145, 143), (137, 150, 149, 138), (133, 154, 153, 134), (129, 158, 157, 130), (125, 163, 162, 126), (147, 181, 180, 144), (151, 176, 179, 148), (155, 172, 175, 152), (159, 168, 171, 156), (160, 164, 167, 161), (107, 141, 140, 104), (111, 136, 139, 108), (115, 132, 135, 112), (119, 128, 131, 116), (120, 124, 127, 121), (0, 28, 56, 8)])
_uv = me_cube_001.uv_layers.new(name='UVMap')
_uv.uv.foreach_set('vector', [0.625, 0.9934, 0.625, 0.7573, 0.625, 0.7584, 0.625, 0.9927, 0.3762, 0.5063, 0.4238, 0.5063, 0.4238, 0.7437, 0.3762, 0.7437, 0.426, 0.00631, 0.474, 0.00631, 0.474, 0.2437, 0.426, 0.2437, 0.5755, 0.00631, 0.6245, 0.00631, 0.6245, 0.2437, 0.5755, 0.2437, 0.3801, 0.7595, 0.42, 0.757, 0.4207, 0.9893, 0.3792, 0.9871, 0.625, 0.7437, 0.625, 0.5063, 0.625, 0.5063, 0.625, 0.7437, 0.5844, 0.7557, 0.6156, 0.7565, 0.6172, 0.9791, 0.5828, 0.9799, 0.4793, 0.00631, 0.5207, 0.00631, 0.5207, 0.2437, 0.4793, 0.2437, 0.529, 0.00631, 0.571, 0.00631, 0.571, 0.2437, 0.529, 0.2437, 0.529, 0.2512, 0.571, 0.2512, 0.5687, 0.4988, 0.5313, 0.4988, 0.625, 0.7437, 0.625, 0.5063, 0.625, 0.5063, 0.625, 0.7437, 0.625, 0.2437, 0.625, 0.00631, 0.625, 0.00631, 0.625, 0.2437, 0.4282, 0.5063, 0.4718, 0.5063, 0.4718, 0.7437, 0.4282, 0.7437, 0.4813, 0.5063, 0.5187, 0.5063, 0.5187, 0.7437, 0.4813, 0.7437, 0.625, 0.4927, 0.625, 0.2566, 0.625, 0.2573, 0.625, 0.4916, 0.5313, 0.5063, 0.5687, 0.5063, 0.5687, 0.7437, 0.5313, 0.7437, 0.4271, 0.2527, 0.4728, 0.2526, 0.4695, 0.4978, 0.4306, 0.4976, 0.4793, 0.2512, 0.5207, 0.2512, 0.5187, 0.4988, 0.4813, 0.4988, 0.1318, 0.5063, 0.3682, 0.5063, 0.3682, 0.7437, 0.1318, 0.7437, 0.4306, 0.7524, 0.4695, 0.7522, 0.4728, 0.9974, 0.4271, 0.9973, 0.4813, 0.7512, 0.5187, 0.7512, 0.5207, 0.9988, 0.4793, 0.9988, 0.5313, 0.7512, 0.5687, 0.7512, 0.571, 0.9988, 0.529, 0.9988, 0.625, 0.9901, 0.625, 0.7619, 0.625, 0.7633, 0.625, 0.989, 0.6355, 0.5063, 0.8645, 0.5063, 0.8645, 0.7437, 0.6355, 0.7437, 0.625, 0.4881, 0.625, 0.2599, 0.625, 0.261, 0.625, 0.4867, 0.625, 0.7437, 0.625, 0.5063, 0.625, 0.5063, 0.625, 0.7437, 0.5828, 0.2701, 0.6172, 0.2709, 0.6156, 0.4935, 0.5844, 0.4943, 0.625, 0.7437, 0.625, 0.5063, 0.625, 0.5063, 0.625, 0.7437, 0.625, 0.7437, 0.625, 0.5063, 0.625, 0.5063, 0.625, 0.7437, 0.625, 0.7437, 0.625, 0.5063, 0.625, 0.5063, 0.625, 0.7437, 0.625, 0.9932, 0.625, 0.7566, 0.625, 0.757, 0.625, 0.9929, 0.625, 0.2437, 0.625, 0.00631, 0.625, 0.00631, 0.625, 0.2437, 0.625, 0.2437, 0.625, 0.00631, 0.625, 0.00631, 0.625, 0.2437, 0.625, 0.9934, 0.625, 0.7559, 0.625, 0.7566, 0.625, 0.9927, 0.625, 0.9928, 0.625, 0.7571, 0.625, 0.7573, 0.625, 0.9926, 0.625, 0.993, 0.625, 0.7572, 0.625, 0.7569, 0.625, 0.9934, 0.3792, 0.2629, 0.4207, 0.2607, 0.42, 0.493, 0.3801, 0.4905, 0.625, 0.2437, 0.625, 0.00631, 0.625, 0.00631, 0.625, 0.2437, 0.625, 0.2437, 0.625, 0.00631, 0.625, 0.00631, 0.625, 0.2437, 0.625, 0.2437, 0.625, 0.00631, 0.625, 0.00631, 0.625, 0.2437, 0.577, 0.5063, 0.623, 0.5063, 0.623, 0.7437, 0.577, 0.7437, 0.625, 0.4941, 0.625, 0.2566, 0.625, 0.2573, 0.625, 0.4934, 0.625, 0.4929, 0.625, 0.2572, 0.625, 0.2574, 0.625, 0.4927, 0.625, 0.4928, 0.625, 0.257, 0.625, 0.2566, 0.625, 0.4931, 0.625, 0.4934, 0.625, 0.2568, 0.625, 0.2571, 0.625, 0.493, 0.3757, 0.00631, 0.375, 0.00631, 0.3751, 0.0, 0.625, 0.0, 0.625, 0.0, 0.625, 0.00631, 0.6245, 0.00631, 0.375, 0.2437, 0.3757, 0.2437, 0.3751, 0.25, 0.625, 0.2437, 0.625, 0.2566, 0.6172, 0.2709, 0.6245, 0.2437, 0.3682, 0.7437, 0.375, 0.7437, 0.3743, 0.75, 0.625, 0.7437, 0.625, 0.7573, 0.6156, 0.7565, 0.623, 0.7437, 0.3682, 0.5063, 0.3743, 0.5, 0.375, 0.5063, 0.625, 0.4927, 0.625, 0.5063, 0.623, 0.5063, 0.6156, 0.4935, 0.4243, 0.00631, 0.4164, 0.0, 0.4249, 0.0, 0.425, 0.00631, 0.474, 0.00631, 0.471, 0.0, 0.4746, 0.0, 0.475, 0.00631, 0.5207, 0.00631, 0.5204, 0.0, 0.525, 0.0, 0.525, 0.00631, 0.575, 0.00631, 0.571, 0.00631, 0.5713, 0.0, 0.575, 0.0, 0.5755, 0.2437, 0.5828, 0.2701, 0.571, 0.2512, 0.571, 0.2437, 0.529, 0.2437, 0.529, 0.2512, 0.5207, 0.2512, 0.5207, 0.2437, 0.4793, 0.2437, 0.4793, 0.2512, 0.4728, 0.2526, 0.474, 0.2437, 0.4243, 0.2437, 0.426, 0.2437, 0.4271, 0.2527, 0.4207, 0.2607, 0.5844, 0.4943, 0.577, 0.5063, 0.5687, 0.5063, 0.5687, 0.4988, 0.5313, 0.4988, 0.5313, 0.5063, 0.5187, 0.5063, 0.5187, 0.4988, 0.4813, 0.4988, 0.4813, 0.5063, 0.4718, 0.5063, 0.4695, 0.4978, 0.42, 0.493, 0.4306, 0.4976, 0.4282, 0.5063, 0.4238, 0.5063, 0.577, 0.7437, 0.5844, 0.7557, 0.5687, 0.7512, 0.5687, 0.7437, 0.5313, 0.7437, 0.5313, 0.7512, 0.5187, 0.7512, 0.5187, 0.7437, 0.4813, 0.7437, 0.4813, 0.7512, 0.4695, 0.7522, 0.4718, 0.7437, 0.4238, 0.7437, 0.4282, 0.7437, 0.4306, 0.7524, 0.42, 0.757, 0.625, 1.0, 0.625, 0.989, 0.625, 0.9895, 0.625, 0.25, 0.625, 0.2605, 0.625, 0.261, 0.625, 0.7437, 0.625, 0.7437, 0.625, 0.75, 0.625, 0.5, 0.625, 0.5063, 0.625, 0.5063, 0.625, 0.5063, 0.625, 0.4916, 0.625, 0.4941, 0.625, 0.5063, 0.625, 0.5063, 0.625, 0.4934, 0.625, 0.4929, 0.625, 0.5063, 0.625, 0.5063, 0.625, 0.4927, 0.625, 0.4928, 0.625, 0.5063, 0.625, 0.5063, 0.625, 0.4931, 0.625, 0.4934, 0.625, 0.5063, 0.625, 0.5063, 0.625, 0.5063, 0.625, 0.493, 0.625, 0.4881, 0.625, 0.7437, 0.625, 0.7619, 0.625, 0.757, 0.625, 0.7437, 0.625, 0.7437, 0.625, 0.7566, 0.625, 0.7569, 0.625, 0.7437, 0.625, 0.7437, 0.625, 0.7572, 0.625, 0.7573, 0.625, 0.7437, 0.625, 0.7437, 0.625, 0.7571, 0.625, 0.7566, 0.625, 0.7437, 0.625, 0.7437, 0.625, 0.7437, 0.625, 0.7559, 0.625, 0.7584, 0.625, 0.00631, 0.625, 0.0, 0.625, 0.0, 0.625, 0.00631, 0.625, 1.0, 0.625, 0.9927, 0.625, 0.9912, 0.625, 0.9984, 0.625, 1.0, 0.625, 0.9926, 0.625, 0.9924, 0.625, 0.9996, 0.625, 0.00631, 0.625, 0.0, 0.625, 0.0, 0.625, 0.00631, 0.625, 0.00631, 0.625, 0.00631, 0.625, 0.0, 0.625, 0.0, 0.625, 0.2437, 0.625, 0.2599, 0.625, 0.2571, 0.625, 0.2437, 0.625, 0.2437, 0.625, 0.2568, 0.625, 0.2566, 0.625, 0.2437, 0.625, 0.2437, 0.625, 0.257, 0.625, 0.2574, 0.625, 0.2437, 0.625, 0.2437, 0.625, 0.2572, 0.625, 0.2573, 0.625, 0.2437, 0.625, 0.2437, 0.625, 0.2437, 0.625, 0.2566, 0.625, 0.2573, 0.375, 0.2437, 0.375, 0.00631, 0.3757, 0.00631, 0.3757, 0.2437, 0.5906, 0.0, 0.625, 0.0, 0.6245, 0.00631, 0.5755, 0.00631, 0.625, 0.00631, 0.625, 0.2437, 0.6245, 0.2437, 0.6245, 0.00631, 0.4207, 0.2607, 0.3792, 0.2629, 0.3757, 0.2437, 0.4243, 0.2437, 0.3682, 0.5063, 0.1318, 0.5063, 0.1257, 0.5, 0.3743, 0.5, 0.625, 0.2566, 0.625, 0.4927, 0.6156, 0.4935, 0.6172, 0.2709, 0.4238, 0.5063, 0.3762, 0.5063, 0.3801, 0.4905, 0.42, 0.493, 0.3682, 0.7437, 0.3682, 0.5063, 0.3762, 0.5063, 0.3762, 0.7437, 0.625, 0.5063, 0.625, 0.7437, 0.623, 0.7437, 0.623, 0.5063, 0.42, 0.757, 0.3801, 0.7595, 0.3762, 0.7437, 0.4238, 0.7437, 0.1318, 0.7437, 0.3682, 0.7437, 0.3743, 0.75, 0.1257, 0.75, 0.625, 0.7573, 0.625, 0.9934, 0.6172, 0.9791, 0.6156, 0.7565, 0.3751, 0.0, 0.4164, 0.0, 0.4243, 0.00631, 0.3757, 0.00631, 0.4253, 0.0, 0.471, 0.0, 0.474, 0.00631, 0.426, 0.00631, 0.4791, 0.0, 0.5204, 0.0, 0.5207, 0.00631, 0.4793, 0.00631, 0.5294, 0.0, 0.5713, 0.0, 0.571, 0.00631, 0.529, 0.00631, 0.6172, 0.2709, 0.5828, 0.2701, 0.5755, 0.2437, 0.6245, 0.2437, 0.571, 0.2512, 0.529, 0.2512, 0.529, 0.2437, 0.571, 0.2437, 0.5207, 0.2512, 0.4793, 0.2512, 0.4793, 0.2437, 0.5207, 0.2437, 0.4728, 0.2526, 0.4271, 0.2527, 0.426, 0.2437, 0.474, 0.2437, 0.623, 0.5063, 0.577, 0.5063, 0.5844, 0.4943, 0.6156, 0.4935, 0.5687, 0.5063, 0.5313, 0.5063, 0.5313, 0.4988, 0.5687, 0.4988, 0.5187, 0.5063, 0.4813, 0.5063, 0.4813, 0.4988, 0.5187, 0.4988, 0.4718, 0.5063, 0.4282, 0.5063, 0.4306, 0.4976, 0.4695, 0.4978, 0.6156, 0.7565, 0.5844, 0.7557, 0.577, 0.7437, 0.623, 0.7437, 0.5687, 0.7512, 0.5313, 0.7512, 0.5313, 0.7437, 0.5687, 0.7437, 0.5187, 0.7512, 0.4813, 0.7512, 0.4813, 0.7437, 0.5187, 0.7437, 0.4695, 0.7522, 0.4306, 0.7524, 0.4282, 0.7437, 0.4718, 0.7437, 0.4306, 0.7524, 0.4271, 0.9973, 0.4207, 0.9893, 0.42, 0.757, 0.4813, 0.7512, 0.4793, 0.9988, 0.4728, 0.9974, 0.4695, 0.7522, 0.5313, 0.7512, 0.529, 0.9988, 0.5207, 0.9988, 0.5187, 0.7512, 0.5844, 0.7557, 0.5828, 0.9799, 0.571, 0.9988, 0.5687, 0.7512, 0.4282, 0.5063, 0.4282, 0.7437, 0.4238, 0.7437, 0.4238, 0.5063, 0.4813, 0.5063, 0.4813, 0.7437, 0.4718, 0.7437, 0.4718, 0.5063, 0.5313, 0.5063, 0.5313, 0.7437, 0.5187, 0.7437, 0.5187, 0.5063, 0.577, 0.5063, 0.577, 0.7437, 0.5687, 0.7437, 0.5687, 0.5063, 0.4271, 0.2527, 0.4306, 0.4976, 0.42, 0.493, 0.4207, 0.2607, 0.4793, 0.2512, 0.4813, 0.4988, 0.4695, 0.4978, 0.4728, 0.2526, 0.529, 0.2512, 0.5313, 0.4988, 0.5187, 0.4988, 0.5207, 0.2512, 0.5828, 0.2701, 0.5844, 0.4943, 0.5687, 0.4988, 0.571, 0.2512, 0.426, 0.00631, 0.426, 0.2437, 0.4243, 0.2437, 0.4243, 0.00631, 0.4793, 0.00631, 0.4793, 0.2437, 0.474, 0.2437, 0.474, 0.00631, 0.529, 0.00631, 0.529, 0.2437, 0.5207, 0.2437, 0.5207, 0.00631, 0.5755, 0.00631, 0.5755, 0.2437, 0.571, 0.2437, 0.571, 0.00631, 0.625, 0.00631, 0.625, 0.2437, 0.625, 0.2437, 0.625, 0.00631, 0.625, 0.2605, 0.625, 0.4895, 0.625, 0.4867, 0.625, 0.261, 0.6355, 0.5063, 0.6355, 0.7437, 0.625, 0.7437, 0.625, 0.5063, 0.625, 0.7605, 0.625, 0.9895, 0.625, 0.989, 0.625, 0.7633, 0.625, 0.4881, 0.625, 0.4867, 0.625, 0.5063, 0.625, 0.5063, 0.625, 0.7584, 0.625, 0.7573, 0.625, 0.7437, 0.625, 0.7437, 0.625, 0.9901, 0.625, 0.989, 0.625, 1.0, 0.625, 1.0, 0.625, 0.2573, 0.625, 0.2566, 0.625, 0.2437, 0.625, 0.2437, 0.625, 0.4927, 0.625, 0.4916, 0.625, 0.5063, 0.625, 0.5063, 0.625, 0.4941, 0.625, 0.4934, 0.625, 0.5063, 0.625, 0.5063, 0.625, 0.4929, 0.625, 0.4927, 0.625, 0.5063, 0.625, 0.5063, 0.625, 0.4928, 0.625, 0.4931, 0.625, 0.5063, 0.625, 0.5063, 0.625, 0.4934, 0.625, 0.493, 0.625, 0.5063, 0.625, 0.5063, 0.625, 0.7633, 0.625, 0.7619, 0.625, 0.7437, 0.625, 0.7437, 0.625, 0.757, 0.625, 0.7566, 0.625, 0.7437, 0.625, 0.7437, 0.625, 0.7569, 0.625, 0.7572, 0.625, 0.7437, 0.625, 0.7437, 0.625, 0.7573, 0.625, 0.7571, 0.625, 0.7437, 0.625, 0.7437, 0.625, 0.7566, 0.625, 0.7559, 0.625, 0.7437, 0.625, 0.7437, 0.625, 0.0, 0.625, 0.0, 0.625, 0.00631, 0.625, 0.00631, 0.625, 0.9934, 0.625, 0.9927, 0.625, 1.0, 0.625, 1.0, 0.625, 0.9928, 0.625, 0.9926, 0.625, 1.0, 0.625, 1.0, 0.625, 0.0, 0.625, 0.0, 0.625, 0.00631, 0.625, 0.00631, 0.625, 0.0, 0.625, 0.0, 0.625, 0.00631, 0.625, 0.00631, 0.625, 0.261, 0.625, 0.2599, 0.625, 0.2437, 0.625, 0.2437, 0.625, 0.2571, 0.625, 0.2568, 0.625, 0.2437, 0.625, 0.2437, 0.625, 0.2566, 0.625, 0.257, 0.625, 0.2437, 0.625, 0.2437, 0.625, 0.2574, 0.625, 0.2572, 0.625, 0.2437, 0.625, 0.2437, 0.625, 0.2573, 0.625, 0.2566, 0.625, 0.2437, 0.625, 0.2437, 0.625, 0.2566, 0.625, 0.4941, 0.625, 0.4916, 0.625, 0.2573, 0.625, 0.2572, 0.625, 0.4929, 0.625, 0.4934, 0.625, 0.2573, 0.625, 0.257, 0.625, 0.4928, 0.625, 0.4927, 0.625, 0.2574, 0.625, 0.2568, 0.625, 0.4934, 0.625, 0.4931, 0.625, 0.2566, 0.625, 0.2599, 0.625, 0.4881, 0.625, 0.493, 0.625, 0.2571, 0.625, 0.7559, 0.625, 0.9934, 0.625, 0.9927, 0.625, 0.7584, 0.625, 0.7571, 0.625, 0.9928, 0.625, 0.9927, 0.625, 0.7566, 0.625, 0.7572, 0.625, 0.993, 0.625, 0.9926, 0.625, 0.7573, 0.625, 0.7566, 0.625, 0.9932, 0.625, 0.9934, 0.625, 0.7569, 0.625, 0.7619, 0.625, 0.9901, 0.625, 0.9929, 0.625, 0.757, 0.625, 0.00631, 0.625, 0.2437, 0.625, 0.2437, 0.625, 0.00631, 0.625, 0.00631, 0.625, 0.2437, 0.625, 0.2437, 0.625, 0.00631, 0.625, 0.00631, 0.625, 0.2437, 0.625, 0.2437, 0.625, 0.00631, 0.625, 0.00631, 0.625, 0.2437, 0.625, 0.2437, 0.625, 0.00631, 0.625, 0.00631, 0.625, 0.2437, 0.625, 0.2437, 0.625, 0.00631, 0.625, 0.5063, 0.625, 0.7437, 0.625, 0.7437, 0.625, 0.5063, 0.625, 0.5063, 0.625, 0.7437, 0.625, 0.7437, 0.625, 0.5063, 0.625, 0.5063, 0.625, 0.7437, 0.625, 0.7437, 0.625, 0.5063, 0.625, 0.5063, 0.625, 0.7437, 0.625, 0.7437, 0.625, 0.5063, 0.625, 0.5063, 0.625, 0.7437, 0.625, 0.7437, 0.625, 0.5063, 0.3757, 0.00631, 0.4243, 0.00631, 0.4243, 0.2437, 0.3757, 0.2437])
me_cube_001.update()

# ---- objects
ob_cylinder = bpy.data.objects.new('Cylinder', me_cylinder)
ob_cube = bpy.data.objects.new('Cube', me_cube_001)

# ---- transforms, parenting, visibility, modifiers, constraints
ob_cylinder.location = (0.0, 0.0, 0.0)
ob_cylinder.scale = (0.06551, 0.06551, 0.06551)
ob_cube.location = (-0.8335, 0.0, -2.343)
ob_cube.scale = (0.07667, 0.07667, 0.07667)

# ---- collection membership
col_collection.objects.link(ob_cylinder)
col_collection.objects.link(ob_cube)

# ---- scene / render settings (as saved in the file)
scene.frame_start = 1; scene.frame_end = 250; scene.frame_set(1)
scene.render.engine = 'BLENDER_EEVEE_NEXT'
scene.cycles.sampling_pattern = 'TABULATED_SOBOL'
scene.view_settings.view_transform = 'Filmic'
bpy.context.view_layer.update()

# ---- added for rendering (the .blend has no active camera and no usable light): camera, sun
cam_auto = bpy.data.cameras.new('AutoCamera')
cam_auto.lens = 50.0
cam_auto.sensor_width = 36.0
cam_auto.clip_end = 1000.0
ob_auto_camera = bpy.data.objects.new('AutoCamera', cam_auto)
scene.collection.objects.link(ob_auto_camera)
ob_auto_camera.location = (4.35753, -5.48222, 3.62135)
ob_auto_camera.rotation_euler = (1.09748, -7.21219e-08, 0.694738)
scene.camera = ob_auto_camera
light_auto_sun = bpy.data.lights.new('AutoSun', 'SUN')
light_auto_sun.energy = 3.0
light_auto_sun.angle = 0.0523599
ob_auto_sun = bpy.data.objects.new('AutoSun', light_auto_sun)
scene.collection.objects.link(ob_auto_sun)
ob_auto_sun.rotation_euler = (0.872665, 0.174533, 0.523599)
bpy.context.view_layer.update()
